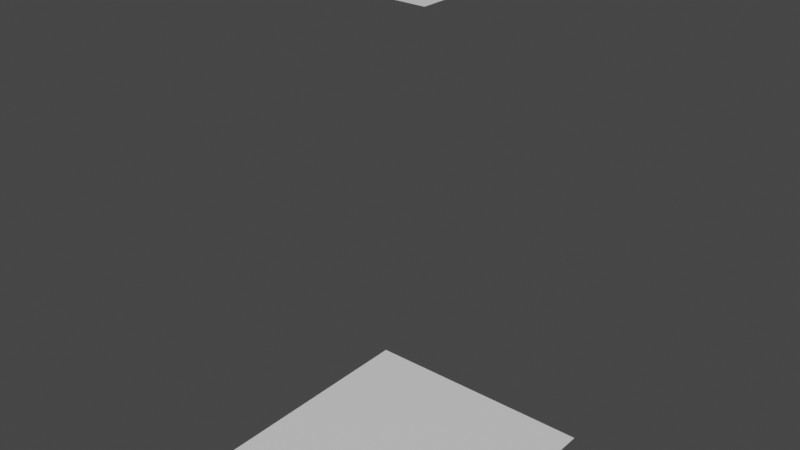 # Source: Floor1.blend  (saved by Blender 4.0.36; exported with 4.5.12 LTS)
import bpy
from mathutils import Matrix  # noqa: F401  (used for matrix-valued properties, if any)

bpy.ops.wm.read_factory_settings(use_empty=True)
scene = bpy.context.scene
scene.name = 'Scene'

# ---- materials (node trees are filled in below, after node groups)
mat_material = bpy.data.materials.new('Material')
mat_material.alpha_threshold = 0.0
mat_material.use_transparent_shadow = False
mat_material.roughness = 0.5
mat_material.line_color = (0.0, 0.0, 0.0, 1.0)

# ---- material node trees
mat_material.use_nodes = True; mat_material.node_tree.nodes.clear()
_N = mat_material.node_tree.nodes; _L = mat_material.node_tree.links
n0 = _N.new('ShaderNodeOutputMaterial'); n0.name = 'Material Output'; n0.location = (300, 300)
n1 = _N.new('ShaderNodeBsdfPrincipled'); n1.name = 'Principled BSDF'; n1.location = (10, 300)
n1.distribution = 'GGX'
n1.subsurface_method = 'RANDOM_WALK_SKIN'
n1.inputs[3].default_value = 1.45
n1.inputs[27].default_value = (0.0, 0.0, 0.0, 1.0)
n1.inputs[28].default_value = 1.0
_L.new(n1.outputs[0], n0.inputs[0])
n0.is_active_output = True

# ---- world
world_world = bpy.data.worlds.new('World'); scene.world = world_world
world_world.use_nodes = True; world_world.node_tree.nodes.clear()
_N = world_world.node_tree.nodes; _L = world_world.node_tree.links
n0 = _N.new('ShaderNodeOutputWorld'); n0.name = 'World Output'; n0.location = (300, 300)
n1 = _N.new('ShaderNodeBackground'); n1.name = 'Background'; n1.location = (10, 300)
n1.inputs[0].default_value = (0.05088, 0.05088, 0.05088, 1.0)
_L.new(n1.outputs[0], n0.inputs[0])
n0.is_active_output = True
world_world.color = (0.05088, 0.05088, 0.05088)
world_world.use_sun_shadow = False
world_world.sun_shadow_jitter_overblur = 0.0

# ---- meshes
me_cube = bpy.data.meshes.new('Cube')
me_cube.from_pydata([(1.0, 4.0, -1.0), (1.0, 0.0, -1.0), (1.0, 4.0, 1.0), (1.0, 5.96e-08, 1.0), (-1.0, 4.0, -1.0), (-1.0, 0.0, -1.0), (-1.0, 4.0, 1.0), (-1.0, 5.96e-08, 1.0)], [], [(0, 2, 6, 4), (5, 7, 3, 1)])
_uv = me_cube.uv_layers.new(name='UVMap')
_uv.uv.foreach_set('vector', [0.0, 1.0, 0.0, 0.0, 1.0, 0.0, 1.0, 1.0, 1.49e-08, 1.0, 0.0, 0.0, 1.0, 0.0, 1.0, 1.0])
me_cube.materials.append(mat_material)
me_cube.use_mirror_vertex_groups = False
me_cube.update()

# ---- objects
ob_cube = bpy.data.objects.new('Cube', me_cube)

# ---- transforms, parenting, visibility, modifiers, constraints
ob_cube.location = (0.0, 0.0, 0.0)
ob_cube.rotation_euler = (1.571, 0.0, 0.0)
ob_cube.lock_rotations_4d = False
ob_cube.empty_display_type = 'ARROWS'
ob_cube.lineart.crease_threshold = 0.0

# ---- collection membership
scene.collection.objects.link(ob_cube)

# ---- scene / render settings (as saved in the file)
scene.frame_start = 1; scene.frame_end = 250; scene.frame_set(1)
scene.render.engine = 'BLENDER_EEVEE_NEXT'
scene.cycles.sampling_pattern = 'TABULATED_SOBOL'
scene.view_settings.view_transform = 'Filmic'
bpy.context.view_layer.update()

# ---- added for rendering (the .blend has no active camera and no usable light): camera, sun
cam_auto = bpy.data.cameras.new('AutoCamera')
cam_auto.lens = 50.0
cam_auto.sensor_width = 36.0
cam_auto.clip_end = 1000.0
ob_auto_camera = bpy.data.objects.new('AutoCamera', cam_auto)
scene.collection.objects.link(ob_auto_camera)
ob_auto_camera.location = (4.53266, -5.43919, 5.62613)
ob_auto_camera.rotation_euler = (1.09748, -7.21219e-08, 0.694738)
scene.camera = ob_auto_camera
light_auto_sun = bpy.data.lights.new('AutoSun', 'SUN')
light_auto_sun.energy = 3.0
light_auto_sun.angle = 0.0523599
ob_auto_sun = bpy.data.objects.new('AutoSun', light_auto_sun)
scene.collection.objects.link(ob_auto_sun)
ob_auto_sun.rotation_euler = (0.872665, 0.174533, 0.523599)
bpy.context.view_layer.update()
